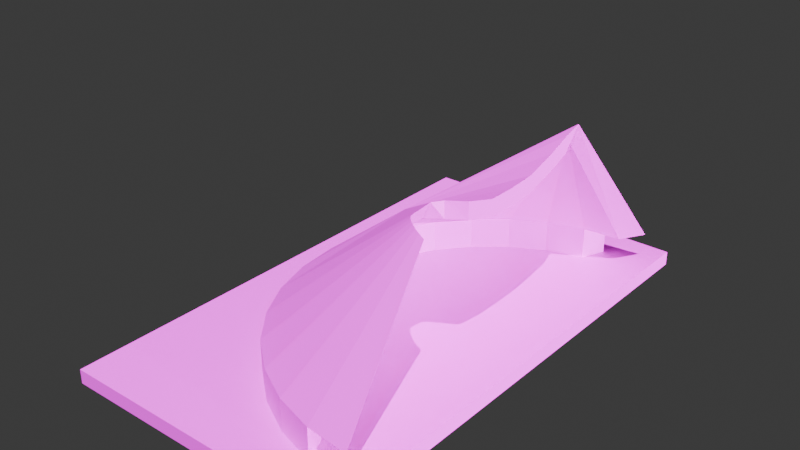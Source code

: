 # Source: Chapiteau.blend  (saved by Blender 4.0.36; exported with 4.5.12 LTS)
import bpy
from mathutils import Matrix  # noqa: F401  (used for matrix-valued properties, if any)

bpy.ops.wm.read_factory_settings(use_empty=True)
scene = bpy.context.scene
scene.name = 'Scene'

# ---- images (referenced by path relative to the original .blend; pixels are not part of the script)
import os
ASSET_DIR = os.environ.get("B2B_ASSET_DIR", "")  # directory of the original .blend (textures are referenced by path, not embedded)
HERE = os.path.dirname(os.path.abspath(__file__))  # packed textures are extracted next to this script under _unpacked/

def load_image(name, relpath, width, height, colorspace="sRGB"):
    """Load a texture the original file referenced (path relative to the .blend, or extracted next to this script)."""
    p = next((c for c in (os.path.join(HERE, relpath), os.path.join(ASSET_DIR, relpath)) if relpath and os.path.exists(c)), "")
    if p:
        img = bpy.data.images.load(p, check_existing=True)
        img.name = name
    else:  # same state as the original file: an image datablock whose file is absent (Cycles renders it pink)
        img = bpy.data.images.new(name, width, height)
        img.source = "FILE"
        img.filepath = "//" + (relpath or name)
    img.colorspace_settings.name = colorspace
    return img
img_untitled_001 = load_image('Untitled.001', '', 1024, 1024, 'sRGB')
img_untitled = load_image('Untitled', '', 1024, 1024, 'sRGB')

# ---- materials (node trees are filled in below, after node groups)
mat_material_001 = bpy.data.materials.new('Material.001')
mat_material_001.use_transparent_shadow = False
mat_capiteau = bpy.data.materials.new('capiteau')
mat_capiteau.use_transparent_shadow = False

# ---- material node trees
mat_material_001.use_nodes = True; mat_material_001.node_tree.nodes.clear()
_N = mat_material_001.node_tree.nodes; _L = mat_material_001.node_tree.links
n0 = _N.new('ShaderNodeBsdfPrincipled'); n0.name = 'Principled BSDF'; n0.location = (10, 300)
n0.inputs[3].default_value = 1.45
n1 = _N.new('ShaderNodeOutputMaterial'); n1.name = 'Material Output'; n1.location = (300, 300)
n2 = _N.new('ShaderNodeTexImage'); n2.name = 'Image Texture'; n2.location = (-280, 280)
n2.image = img_untitled_001
_L.new(n0.outputs[0], n1.inputs[0])
_L.new(n2.outputs[0], n0.inputs[0])
n1.is_active_output = True
mat_capiteau.use_nodes = True; mat_capiteau.node_tree.nodes.clear()
_N = mat_capiteau.node_tree.nodes; _L = mat_capiteau.node_tree.links
n0 = _N.new('ShaderNodeBsdfPrincipled'); n0.name = 'Principled BSDF'; n0.location = (10, 300)
n0.inputs[3].default_value = 1.45
n1 = _N.new('ShaderNodeOutputMaterial'); n1.name = 'Material Output'; n1.location = (300, 300)
n2 = _N.new('ShaderNodeTexImage'); n2.name = 'Image Texture'; n2.location = (-280, 280)
n2.image = img_untitled
_L.new(n0.outputs[0], n1.inputs[0])
_L.new(n2.outputs[0], n0.inputs[0])
n1.is_active_output = True

# ---- world
world_world = bpy.data.worlds.new('World'); scene.world = world_world
world_world.use_nodes = True; world_world.node_tree.nodes.clear()
_N = world_world.node_tree.nodes; _L = world_world.node_tree.links
n0 = _N.new('ShaderNodeOutputWorld'); n0.name = 'World Output'; n0.location = (300, 300)
n1 = _N.new('ShaderNodeBackground'); n1.name = 'Background'; n1.location = (10, 300)
n1.inputs[0].default_value = (0.05088, 0.05088, 0.05088, 1.0)
_L.new(n1.outputs[0], n0.inputs[0])
n0.is_active_output = True
world_world.color = (0.05088, 0.05088, 0.05088)
world_world.use_sun_shadow = False
world_world.sun_shadow_jitter_overblur = 0.0

# ---- lights
light_point = bpy.data.lights.new('Point', 'POINT')
light_point.transmission_factor = 0.0
light_point.use_soft_falloff = False
light_point.shadow_maximum_resolution = 0.006
light_point.use_absolute_resolution = True
light_point_001 = bpy.data.lights.new('Point.001', 'SUN')
light_point_001.transmission_factor = 0.0
light_point_001.energy = 8.0
light_point_002 = bpy.data.lights.new('Point.002', 'SUN')
light_point_002.transmission_factor = 0.0
light_point_002.energy = 8.0

# ---- meshes
me_cube_001 = bpy.data.meshes.new('Cube.001')
me_cube_001.from_pydata([(-17.5, -17.5, -0.6397), (-17.5, -17.5, 0.6397), (-17.5, 17.5, -0.6397), (-17.5, 17.5, 0.6397), (-0.004248, 17.5, -0.6397), (-0.004248, 17.5, 0.6397), (0.3155, -17.5, -0.6397), (0.3155, -17.5, 0.6397), (0.3155, 17.51, -0.6397), (0.3155, 17.51, 0.6397), (0.3155, 17.5, -0.6397), (0.3155, 17.5, 0.6397)], [], [(0, 1, 3, 2), (2, 3, 5, 4), (1, 0, 6, 7), (7, 6, 8, 9), (4, 5, 11, 10), (1, 7, 9, 11, 3), (2, 4, 10, 8, 6, 0)])
_uv = me_cube_001.uv_layers.new(name='UVMap')
_uv.uv.foreach_set('vector', [0.375, 0.0, 0.625, 0.0, 0.625, 0.25, 0.375, 0.25, 0.375, 0.25, 0.625, 0.25, 0.625, 0.25, 0.375, 0.25, 0.625, 0.0, 0.375, 0.0, 0.375, 0.0, 0.625, 0.0, 0.625, 0.0, 0.375, 0.0, 0.375, 0.0, 0.625, 0.0, 0.375, 0.25, 0.625, 0.25, 0.625, 0.25, 0.375, 0.25, 0.625, 0.0, 0.625, 0.0, 0.625, 0.0, 0.0, 0.0, 0.625, 0.25, 0.375, 0.25, 0.375, 0.25, 0.375, 0.25, 0.375, 0.0, 0.375, 0.0, 0.375, 0.0])
me_cube_001.materials.append(mat_material_001)
me_cube_001.update()
me_cube_002 = bpy.data.meshes.new('Cube.002')
me_cube_002.from_pydata([(0.0, 17.5, 1.0), (-3.414, -17.16, 1.0), (-6.697, -16.17, 1.0), (-9.722, -14.55, 1.0), (-12.37, -12.37, 1.0), (-14.55, -9.722, 1.0), (-16.17, -6.697, 1.0), (-17.16, -3.414, 1.0), (-17.5, 0.0, 1.0), (-17.16, 3.414, 1.0), (-16.17, 6.697, 1.0), (-14.55, 9.722, 1.0), (-12.37, 12.37, 1.0), (-9.722, 14.55, 1.0), (-6.697, 16.17, 1.0), (-3.414, 17.16, 1.0), (-0.08194, 17.49, 1.0), (0.0, -17.5, 1.0), (-3.414, -17.16, 1.0), (-6.697, -16.17, 1.0), (-9.722, -14.55, 1.0), (-12.37, -12.37, 1.0), (-14.55, -9.722, 1.0), (-16.17, -6.697, 1.0), (-17.16, -3.414, 1.0), (-17.5, 0.0, 1.0), (-17.16, 3.414, 1.0), (-16.17, 6.697, 1.0), (-14.55, 9.722, 1.0), (-12.37, 12.37, 1.0), (-9.722, 14.55, 1.0), (-6.697, 16.17, 1.0), (-3.414, 17.16, 1.0), (-0.08194, 17.49, 1.0), (0.0, -17.5, 1.0), (-2.514, -19.36, 1.0), (-6.217, -18.23, 1.0), (-9.629, -16.41, 1.0), (-12.62, -13.96, 1.0), (-15.07, -10.96, 1.0), (-16.9, -7.553, 1.0), (-18.02, -3.85, 1.0), (-18.4, 6.068e-05, 1.0), (-18.02, 3.85, 1.0), (-16.9, 7.553, 1.0), (-15.07, 10.97, 1.0), (-12.62, 13.96, 1.0), (-9.629, 16.41, 1.0), (-6.217, 18.23, 1.0), (-2.514, 19.36, 1.0), (-6.697, -16.17, 4.166), (-3.414, -17.16, 4.166), (-9.722, -14.55, 4.166), (-12.37, -12.37, 4.166), (-14.55, -9.722, 4.166), (-16.17, -6.697, 4.166), (-17.16, -3.414, 4.166), (-17.5, 0.0, 4.166), (-17.16, 3.414, 4.166), (-16.17, 6.697, 4.166), (-14.55, 9.722, 4.166), (-12.37, 12.37, 4.166), (-9.722, 14.55, 4.166), (-6.697, 16.17, 4.166), (-3.414, 17.16, 4.166), (-0.08194, 17.49, 4.166), (0.0, -17.5, 4.166), (-6.217, -18.23, 4.166), (-2.514, -19.36, 4.166), (-9.629, -16.41, 4.166), (-12.62, -13.96, 4.166), (-15.07, -10.96, 4.166), (-16.9, -7.553, 4.166), (-18.02, -3.85, 4.166), (-18.4, 6.068e-05, 4.166), (-18.02, 3.85, 4.166), (-16.9, 7.553, 4.166), (-15.07, 10.97, 4.166), (-12.62, 13.96, 4.166), (-6.217, 18.23, 4.166), (-2.514, 19.36, 4.166), (1.244, 19.73, 4.166), (1.336, -19.74, 4.166), (0.0, 0.0, 1.0), (0.0, -8.75, 1.0), (0.0, 8.75, 1.0), (-0.8615, 8.75, 16.32), (0.0, 0.0, 14.05), (0.0, 8.75, 17.77), (0.0, 0.0, 15.5), (-10.04, 0.0, 9.273), (-10.04, 0.0, 10.62), (0.0, 5.187, 15.05), (0.0, 2.399, 14.2), (0.0, 7.162, 15.84), (0.0, -5.274, 14.93), (0.0, -2.486, 14.08), (0.0, 5.187, 16.51), (0.0, 2.399, 15.66), (0.0, 7.162, 17.3), (0.0, -5.274, 16.38), (0.0, -2.486, 15.53), (-12.62, 13.96, 4.181), (-9.629, 16.41, 4.181), (-6.217, 18.23, 4.181), (-3.414, -17.16, 1.0), (-3.414, 17.16, 1.0), (-2.514, -19.36, 1.0), (-2.514, 19.36, 1.0), (-2.48, -8.574, 15.77), (-2.059, -6.956, 16.3), (-0.6818, -4.916, 15.99), (-1.544, -6.061, 16.27), (-2.116, -9.061, 15.86), (-1.718, -9.459, 15.92), (-1.306, -9.789, 15.92), (-0.8638, -10.07, 15.88), (-0.368, -10.3, 15.78), (0.2125, -10.5, 15.61), (-2.517, -8.572, 15.74), (-3.489, -8.398, 14.23), (-2.822, -6.881, 14.81), (-1.501, -6.092, 14.86), (-0.7351, -10.03, 14.54), (-1.222, -9.938, 14.6), (-1.675, -9.784, 14.62), (-2.111, -9.568, 14.6), (-2.545, -9.28, 14.54), (-2.993, -8.901, 14.43), (-3.474, -8.4, 14.24), (0.2817, -11.07, 14.9)], [(90, 91)], [(2, 1, 17, 84, 83, 85, 0, 16, 15, 14, 13, 12, 11, 10, 9, 8, 7, 6, 5, 4, 3), (11, 10, 27, 28), (4, 3, 20, 21), (1, 17, 34, 18), (12, 11, 28, 29), (5, 4, 21, 22), (13, 12, 29, 30), (6, 5, 22, 23), (14, 13, 30, 31), (7, 6, 23, 24), (15, 14, 31, 32), (8, 7, 24, 25), (16, 15, 32, 33), (9, 8, 25, 26), (2, 1, 18, 19), (10, 9, 26, 27), (3, 2, 19, 20), (24, 56, 55, 23), (23, 55, 54, 22), (22, 54, 53, 21), (45, 77, 78, 46), (21, 53, 52, 20), (44, 76, 77, 45), (68, 107, 105, 51), (20, 52, 50, 19), (43, 75, 76, 44), (19, 50, 51, 18), (42, 74, 75, 43), (32, 64, 63, 31), (64, 63, 79, 80), (57, 74, 73, 56), (65, 64, 80, 81), (58, 75, 74, 57), (50, 67, 68, 51), (51, 66, 82, 68), (59, 76, 75, 58), (52, 69, 67, 50), (60, 77, 76, 59), (53, 70, 69, 52), (61, 78, 77, 60), (54, 71, 70, 53), (55, 72, 71, 54), (56, 73, 72, 55), (48, 79, 80, 49), (25, 57, 56, 24), (35, 68, 67, 36), (26, 58, 57, 25), (36, 67, 69, 37), (27, 59, 58, 26), (37, 69, 70, 38), (28, 60, 59, 27), (38, 70, 71, 39), (29, 61, 60, 28), (39, 71, 72, 40), (30, 62, 61, 29), (40, 72, 73, 41), (31, 63, 62, 30), (41, 73, 74, 42), (126, 125, 50, 52), (90, 56, 57), (56, 90, 55), (120, 55, 90, 121), (57, 58, 90), (58, 59, 90), (86, 90, 59), (59, 60, 86), (60, 61, 86), (61, 62, 86), (62, 63, 86), (64, 86, 63), (86, 64, 65), (88, 81, 80), (80, 79, 88), (77, 88, 78), (88, 77, 76), (75, 91, 76), (76, 91, 88), (91, 75, 74), (73, 91, 74), (73, 72, 91), (109, 110, 91, 72, 119), (123, 130, 82, 66), (88, 86, 65, 81), (87, 96, 90), (87, 90, 93), (93, 90, 92), (92, 90, 94), (90, 86, 94), (96, 95, 90), (95, 122, 90), (47, 46, 102, 103), (48, 47, 103, 104), (104, 103, 62, 63), (62, 103, 102, 61), (88, 104, 103), (88, 103, 102), (89, 91, 101), (101, 91, 111, 100), (111, 91, 112), (89, 98, 91), (98, 97, 91), (97, 99, 91), (91, 99, 88), (88, 99, 94, 86), (92, 94, 99, 97), (93, 92, 97, 98), (89, 87, 93, 98), (89, 101, 96, 87), (96, 101, 100, 95), (80, 64, 106, 108), (47, 48, 31, 30), (47, 30, 29, 46), (29, 46, 45, 28), (28, 27, 44, 45), (27, 26, 43, 44), (26, 43, 42, 25), (25, 42, 41, 24), (24, 41, 40, 23), (23, 22, 39, 40), (22, 39, 38, 21), (21, 38, 37, 20), (20, 19, 36, 37), (108, 106, 31, 48), (36, 19, 105, 107), (91, 110, 112), (68, 82, 130, 118, 117), (67, 68, 117, 116), (69, 67, 116, 115), (70, 69, 115, 114), (72, 71, 113, 119), (71, 70, 114, 113), (90, 122, 121), (55, 120, 129, 128, 54), (54, 128, 127, 53), (53, 127, 126, 52), (51, 50, 125, 124), (66, 51, 124, 123), (111, 112, 100), (110, 121, 122, 112), (109, 119, 129, 120, 121, 110), (129, 119, 109, 113, 128), (128, 113, 127), (114, 126, 127, 113), (115, 125, 126, 114), (115, 116, 124, 125), (116, 117, 123, 124), (118, 123, 117), (130, 123, 118), (95, 100, 112, 122)])
_uv = me_cube_002.uv_layers.new(name='UVMap')
_uv.uv.foreach_set('vector', [0.0, 0.0, 0.0, 0.0, 0.0, 0.0, 0.0, 0.0, 0.0, 0.0, 0.0, 0.0, 0.0, 0.0, 0.0, 0.0, 0.0, 0.0, 0.0, 0.0, 0.0, 0.0, 0.0, 0.0, 0.0, 0.0, 0.0, 0.0, 0.0, 0.0, 0.0, 0.0, 0.0, 0.0, 0.0, 0.0, 0.0, 0.0, 0.0, 0.0, 0.0, 0.0, 0.0, 0.0, 0.0, 0.0, 0.0, 0.0, 0.0, 0.0, 0.0, 0.0, 0.0, 0.0, 0.0, 0.0, 0.0, 0.0, 0.0, 0.0, 0.0, 0.0, 0.0, 0.0, 0.0, 0.0, 0.0, 0.0, 0.0, 0.0, 0.0, 0.0, 0.0, 0.0, 0.0, 0.0, 0.0, 0.0, 0.0, 0.0, 0.0, 0.0, 0.0, 0.0, 0.0, 0.0, 0.0, 0.0, 0.0, 0.0, 0.0, 0.0, 0.0, 0.0, 0.0, 0.0, 0.0, 0.0, 0.0, 0.0, 0.0, 0.0, 0.0, 0.0, 0.0, 0.0, 0.0, 0.0, 0.0, 0.0, 0.0, 0.0, 0.0, 0.0, 0.0, 0.0, 0.0, 0.0, 0.0, 0.0, 0.0, 0.0, 0.0, 0.0, 0.0, 0.0, 0.0, 0.0, 0.0, 0.0, 0.0, 0.0, 0.0, 0.0, 0.0, 0.0, 0.0, 0.0, 0.0, 0.0, 0.0, 0.0, 0.0, 0.0, 0.0, 0.0, 0.0, 0.0, 0.0, 0.0, 0.0, 0.0, 0.0, 0.0, 0.0, 0.0, 0.0, 0.0, 0.0, 0.0, 0.0, 0.0, 0.0, 0.0, 0.0, 0.0, 0.0, 0.0, 0.0, 0.0, 0.0, 0.0, 0.0, 0.0, 0.0, 0.0, 0.0, 0.0, 0.0, 0.0, 0.0, 0.0, 0.0, 0.0, 0.0, 0.0, 0.0, 0.0, 0.0, 0.0, 0.0, 0.0, 0.0, 0.0, 0.0, 0.0, 0.0, 0.0, 0.0, 0.0, 0.0, 0.0, 0.0, 0.0, 0.0, 0.0, 0.0, 0.0, 0.0, 0.0, 0.0, 0.0, 0.0, 0.0, 0.0, 0.0, 0.0, 0.0, 0.0, 0.0, 0.0, 0.0, 0.0, 0.0, 0.0, 0.0, 0.0, 0.0, 0.0, 0.0, 0.0, 0.0, 0.0, 0.0, 0.0, 0.0, 0.0, 0.0, 0.0, 0.0, 0.0, 0.0, 0.0, 0.0, 0.0, 0.0, 0.0, 0.0, 0.0, 0.0, 0.0, 0.0, 0.0, 0.0, 0.0, 0.0, 0.0, 0.0, 0.0, 0.0, 0.0, 0.0, 0.0, 0.0, 0.0, 0.0, 0.0, 0.0, 0.0, 0.0, 0.0, 0.0, 0.0, 0.0, 0.0, 0.0, 0.0, 0.0, 0.0, 0.0, 0.0, 0.0, 0.0, 0.0, 0.0, 0.0, 0.0, 0.0, 0.0, 0.0, 0.0, 0.0, 0.0, 0.0, 0.0, 0.0, 0.0, 0.0, 0.0, 0.0, 0.0, 0.0, 0.0, 0.0, 0.0, 0.0, 0.0, 0.0, 0.0, 0.0, 0.0, 0.0, 0.0, 0.0, 0.0, 0.0, 0.0, 0.0, 0.0, 0.0, 0.0, 0.0, 0.0, 0.0, 0.0, 0.0, 0.0, 0.0, 0.0, 0.0, 0.0, 0.0, 0.0, 0.0, 0.0, 0.0, 0.0, 0.0, 0.0, 0.0, 0.0, 0.0, 0.0, 0.0, 0.0, 0.0, 0.0, 0.0, 0.0, 0.0, 0.0, 0.0, 0.0, 0.0, 0.0, 0.0, 0.0, 0.0, 0.0, 0.0, 0.0, 0.0, 0.0, 0.0, 0.0, 0.0, 0.0, 0.0, 0.0, 0.0, 0.0, 0.0, 0.0, 0.0, 0.0, 0.0, 0.0, 0.0, 0.0, 0.0, 0.0, 0.0, 0.0, 0.0, 0.0, 0.0, 0.0, 0.0, 0.0, 0.0, 0.0, 0.0, 0.0, 0.0, 0.0, 0.0, 0.0, 0.0, 0.0, 0.0, 0.0, 0.0, 0.0, 0.0, 0.0, 0.0, 0.0, 0.0, 0.0, 0.0, 0.0, 0.0, 0.0, 0.0, 0.0, 0.0, 0.0, 0.0, 0.0, 0.0, 0.0, 0.0, 0.0, 0.0, 0.0, 0.0, 0.0, 0.0, 0.0, 0.0, 0.0, 0.0, 0.0, 0.0, 0.0, 0.0, 0.0, 0.0, 0.0, 0.0, 0.0, 0.0, 0.0, 0.0, 0.0, 0.0, 0.0, 0.0, 0.0, 0.0, 0.0, 0.0, 0.0, 0.0, 0.0, 0.0, 0.0, 0.0, 0.0, 0.0, 0.0, 0.0, 0.0, 0.0, 0.0, 0.0, 0.0, 0.0, 0.0, 0.0, 0.0, 0.0, 0.0, 0.0, 0.0, 0.0, 0.0, 0.0, 0.0, 0.0, 0.0, 0.0, 0.0, 0.0, 0.0, 0.0, 0.0, 0.0, 0.0, 0.0, 0.0, 0.0, 0.0, 0.0, 0.0, 0.0, 0.0, 0.0, 0.0, 0.0, 0.0, 0.0, 0.0, 0.0, 0.0, 0.0, 0.0, 0.0, 0.0, 0.0, 0.0, 0.0, 0.0, 0.0, 0.0, 0.0, 0.0, 0.0, 0.0, 0.0, 0.0, 0.0, 0.0, 0.0, 0.0, 0.0, 0.0, 0.0, 0.0, 0.0, 0.0, 0.0, 0.0, 0.0, 0.0, 0.0, 0.0, 0.0, 0.0, 0.0, 0.0, 0.0, 0.0, 0.0, 0.0, 0.0, 0.0, 0.0, 0.0, 0.0, 0.0, 0.0, 0.0, 0.0, 0.0, 0.0, 0.0, 0.0, 0.0, 0.0, 0.0, 0.0, 0.0, 0.0, 0.0, 0.0, 0.0, 0.0, 0.0, 0.0, 0.0, 0.0, 0.0, 0.0, 0.0, 0.0, 0.0, 0.0, 0.0, 0.0, 0.0, 0.0, 0.0, 0.0, 0.0, 0.0, 0.0, 0.0, 0.0, 0.0, 0.0, 0.0, 0.0, 0.0, 0.0, 0.0, 0.0, 0.0, 0.0, 0.0, 0.0, 0.0, 0.0, 0.0, 0.0, 0.0, 0.0, 0.0, 0.0, 0.0, 0.0, 0.0, 0.0, 0.0, 0.0, 0.0, 0.0, 0.0, 0.0, 0.0, 0.0, 0.0, 0.0, 0.0, 0.0, 0.0, 0.0, 0.0, 0.0, 0.0, 0.0, 0.0, 0.0, 0.0, 0.0, 0.0, 0.0, 0.0, 0.0, 0.0, 0.0, 0.0, 0.0, 0.0, 0.0, 0.0, 0.0, 0.0, 0.0, 0.0, 0.0, 0.0, 0.0, 0.0, 0.0, 0.0, 0.0, 0.0, 0.0, 0.0, 0.0, 0.0, 0.0, 0.0, 0.0, 0.0, 0.0, 0.0, 0.0, 0.0, 0.0, 0.0, 0.0, 0.0, 0.0, 0.0, 0.0, 0.0, 0.0, 0.0, 0.0, 0.0, 0.0, 0.0, 0.0, 0.0, 0.0, 0.0, 0.0, 0.0, 0.0, 0.0, 0.0, 0.0, 0.0, 0.0, 0.0, 0.0, 0.0, 0.0, 0.0, 0.0, 0.0, 0.0, 0.0, 0.0, 0.0, 0.0, 0.0, 0.0, 0.0, 0.0, 0.0, 0.0, 0.0, 0.0, 0.0, 0.0, 0.0, 0.0, 0.0, 0.0, 0.0, 0.0, 0.0, 0.0, 0.0, 0.0, 0.0, 0.0, 0.0, 0.0, 0.0, 0.0, 0.0, 0.0, 0.0, 0.0, 0.0, 0.0, 0.0, 0.0, 0.0, 0.0, 0.0, 0.0, 0.0, 0.0, 0.0, 0.0, 0.0, 0.0, 0.0, 0.0, 0.0, 0.0, 0.0, 0.0, 0.0, 0.0, 0.0, 0.0, 0.0, 0.0, 0.0, 0.0, 0.0, 0.0, 0.0, 0.0, 0.0, 0.0, 0.0, 0.0, 0.0, 0.0, 0.0, 0.0, 0.0, 0.0, 0.0, 0.0, 0.0, 0.0, 0.0, 0.0, 0.0, 0.0, 0.0, 0.0, 0.0, 0.0, 0.0, 0.0, 0.0, 0.0, 0.0, 0.0, 0.0, 0.0, 0.0, 0.0, 0.0, 0.0, 0.0, 0.0, 0.0, 0.0, 0.0, 0.0, 0.0, 0.0, 0.0, 0.0, 0.0, 0.0, 0.0, 0.0, 0.0, 0.0, 0.0, 0.0, 0.0, 0.0, 0.0, 0.0, 0.0, 0.0, 0.0, 0.0, 0.0, 0.0, 0.0, 0.0, 0.0, 0.0, 0.0, 0.0, 0.0, 0.0, 0.0, 0.0, 0.0, 0.0, 0.0, 0.0, 0.0, 0.0, 0.0, 0.0, 0.0, 0.0, 0.0, 0.0, 0.0, 0.0, 0.0, 0.0, 0.0, 0.0, 0.0, 0.0, 0.0, 0.0, 0.0, 0.0, 0.0, 0.0, 0.0, 0.0, 0.0, 0.0, 0.0, 0.0, 0.0, 0.0, 0.0, 0.0, 0.0, 0.0, 0.0, 0.0, 0.0, 0.0, 0.0, 0.0, 0.0, 0.0, 0.0, 0.0, 0.0, 0.0, 0.0, 0.0, 0.0, 0.0, 0.0, 0.0, 0.0, 0.0, 0.0, 0.0, 0.0, 0.0, 0.0, 0.0, 0.0, 0.0, 0.0, 0.0, 0.0, 0.0, 0.0, 0.0, 0.0, 0.0, 0.0, 0.0, 0.0, 0.0, 0.0, 0.0, 0.0, 0.0, 0.0, 0.0, 0.0, 0.0, 0.0, 0.0, 0.0, 0.0, 0.0, 0.0, 0.0, 0.0, 0.0, 0.0, 0.0, 0.0, 0.0, 0.0, 0.0, 0.0, 0.0, 0.0, 0.0, 0.0, 0.0, 0.0, 0.0, 0.0, 0.0, 0.0, 0.0, 0.0, 0.0, 0.0, 0.0, 0.0, 0.0, 0.0, 0.0, 0.0, 0.0, 0.0, 0.0, 0.0, 0.0, 0.0, 0.0, 0.0, 0.0, 0.0, 0.0, 0.0, 0.0, 0.0, 0.0, 0.0, 0.0, 0.0, 0.0, 0.0, 0.0, 0.0, 0.0, 0.0, 0.0, 0.0, 0.0, 0.0, 0.0, 0.0, 0.0, 0.0, 0.0, 0.0, 0.0, 0.0, 0.0, 0.0, 0.0, 0.0, 0.0, 0.0, 0.0, 0.0, 0.0, 0.0, 0.0, 0.0, 0.0, 0.0, 0.0, 0.0, 0.0, 0.0, 0.0, 0.0, 0.0, 0.0, 0.0, 0.0, 0.0, 0.0, 0.0, 0.0, 0.0, 0.0, 0.0, 0.0, 0.0, 0.0, 0.0, 0.0, 0.0, 0.0, 0.0, 0.0, 0.0, 0.0, 0.0, 0.0, 0.0, 0.0, 0.0, 0.0, 0.0, 0.0, 0.0, 0.0, 0.0, 0.0, 0.0, 0.0, 0.0, 0.0, 0.0, 0.0, 0.0, 0.0, 0.0, 0.0, 0.0, 0.0, 0.0, 0.0, 0.0, 0.0, 0.0, 0.0, 0.0, 0.0, 0.0, 0.0, 0.0, 0.0, 0.0, 0.0, 0.0, 0.0, 0.0, 0.0, 0.0, 0.0, 0.0, 0.0, 0.0, 0.0, 0.0, 0.0, 0.0, 0.0, 0.0, 0.0, 0.0, 0.0, 0.0, 0.0, 0.0, 0.0, 0.0, 0.0, 0.0, 0.0, 0.0, 0.0, 0.0, 0.0, 0.0, 0.0, 0.0, 0.0, 0.0, 0.0, 0.0, 0.0, 0.0, 0.0, 0.0, 0.0, 0.0, 0.0, 0.0, 0.0, 0.0, 0.0, 0.0, 0.0, 0.0, 0.0, 0.0, 0.0, 0.0, 0.0, 0.0, 0.0, 0.0, 0.0, 0.0, 0.0, 0.0, 0.0, 0.0, 0.0, 0.0, 0.0, 0.0, 0.0, 0.0, 0.0, 0.0, 0.0, 0.0, 0.0])
me_cube_002.materials.append(mat_capiteau)
me_cube_002.update()

# ---- objects
ob_cube = bpy.data.objects.new('Cube', me_cube_001)
ob_capiteau = bpy.data.objects.new('capiteau', me_cube_002)
ob_point = bpy.data.objects.new('Point', light_point)
ob_point_001 = bpy.data.objects.new('Point.001', light_point_001)
ob_point_002 = bpy.data.objects.new('Point.002', light_point_002)

# ---- transforms, parenting, visibility, modifiers, constraints
ob_cube.location = (0.0, 0.0, 0.0)
ob_cube.scale = (1.433, 1.306, 1.0)
ob_capiteau.location = (-1.576, -0.1544, -0.6652)
ob_point.location = (0.0, 0.0, 0.0)
ob_point_001.location = (-0.8337, -39.37, 17.61)
ob_point_001.rotation_euler = (-2.75, 3.514, -1.736)
ob_point_002.location = (20.74, -6.687, 8.013)
ob_point_002.rotation_euler = (-14.11, 7.243, -1.606)

# ---- collection membership
scene.collection.objects.link(ob_cube)
scene.collection.objects.link(ob_capiteau)
scene.collection.objects.link(ob_point)
scene.collection.objects.link(ob_point_001)
scene.collection.objects.link(ob_point_002)

# ---- scene / render settings (as saved in the file)
scene.frame_start = 1; scene.frame_end = 250; scene.frame_set(1)
scene.render.engine = 'BLENDER_EEVEE_NEXT'
scene.render.fps = 25
scene.cycles.sampling_pattern = 'TABULATED_SOBOL'
bpy.context.view_layer.update()

# ---- added for rendering (the .blend has no active camera): camera
cam_auto = bpy.data.cameras.new('AutoCamera')
cam_auto.lens = 50.0
cam_auto.sensor_width = 36.0
cam_auto.clip_end = 1000.0
ob_auto_camera = bpy.data.objects.new('AutoCamera', cam_auto)
scene.collection.objects.link(ob_auto_camera)
ob_auto_camera.location = (38.8556, -61.391, 49.1643)
ob_auto_camera.rotation_euler = (1.09748, -7.21219e-08, 0.694738)
scene.camera = ob_auto_camera
bpy.context.view_layer.update()
